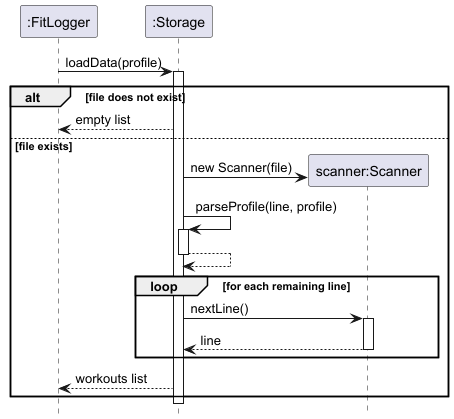

The diagram above was rendered by PlantUML. Its source (embedded in the PNG):
@startuml
hide footbox

participant ":FitLogger" as FL
participant ":Storage" as ST
participant "scanner:Scanner" as SC

FL -> ST : loadData(profile)
activate ST

alt file does not exist
    ST --> FL : empty list
else file exists
    ST -> SC ** : new Scanner(file)

    ST -> ST : parseProfile(line, profile)
    activate ST
    ST --> ST
    deactivate ST

    loop for each remaining line
        ST -> SC : nextLine()
        activate SC
        SC --> ST : line
        deactivate SC
    end

    ST --> FL : workouts list
end

deactivate ST
@enduml